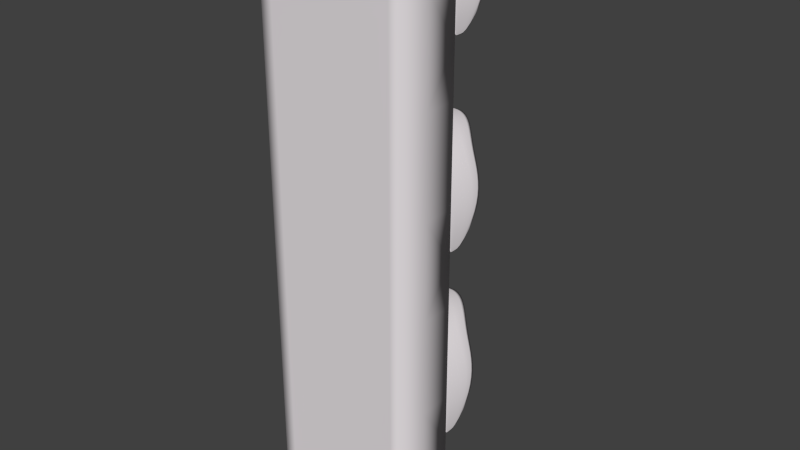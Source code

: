 # Source: trafikkLys.blend  (saved by Blender 2.72.0; exported with 4.5.12 LTS)
import bpy
from mathutils import Matrix  # noqa: F401  (used for matrix-valued properties, if any)

bpy.ops.wm.read_factory_settings(use_empty=True)
scene = bpy.context.scene
scene.name = 'Scene'

# ---- collections
col_collection_1 = bpy.data.collections.new('Collection 1'); scene.collection.children.link(col_collection_1)

# ---- materials (node trees are filled in below, after node groups)
mat_material = bpy.data.materials.new('Material')
mat_material.alpha_threshold = 0.0
mat_material.use_transparent_shadow = False
mat_material.diffuse_color = (0.8, 0.7572, 0.7811, 1.0)
mat_material.roughness = 0.5
mat_red = bpy.data.materials.new('Red')
mat_red.alpha_threshold = 0.0
mat_red.use_transparent_shadow = False
mat_red.diffuse_color = (0.8, 0.004618, 0.0, 1.0)
mat_red.roughness = 0.5
mat_yellow = bpy.data.materials.new('Yellow')
mat_yellow.alpha_threshold = 0.0
mat_yellow.use_transparent_shadow = False
mat_yellow.diffuse_color = (0.8, 0.5932, 0.0, 1.0)
mat_yellow.roughness = 0.5
mat_green = bpy.data.materials.new('Green')
mat_green.alpha_threshold = 0.0
mat_green.use_transparent_shadow = False
mat_green.diffuse_color = (0.009031, 0.8, 0.0004426, 1.0)
mat_green.roughness = 0.5

# ---- material node trees

# ---- world
world_world = bpy.data.worlds.new('World'); scene.world = world_world
world_world.color = (0.05088, 0.05088, 0.05088)
world_world.use_sun_shadow = False
world_world.sun_shadow_jitter_overblur = 0.0
world_world.cycles.sampling_method = 'MANUAL'
world_world.cycles.sample_map_resolution = 256

# ---- meshes
me_circle_002 = bpy.data.meshes.new('Circle.002')
me_circle_002.from_pydata([(-0.5877, 1.118, -0.0501), (-0.4754, 1.527, 0.3808), (-0.04829, 1.899, 0.6331), (0.01182, 1.899, 0.6331), (0.566, 1.364, 0.1335), (0.5841, 1.262, 0.03763), (-0.5675, 1.364, 0.1381), (-0.4324, 1.563, 0.4456), (-0.3852, 1.606, 0.5001), (-0.3344, 1.66, 0.5436), (-0.2809, 1.72, 0.5771), (-0.2249, 1.78, 0.6017), (-0.1081, 1.875, 0.6286), (0.07176, 1.875, 0.6286), (0.2473, 1.72, 0.5771), (0.4094, 1.563, 0.4456), (0.4579, 1.527, 0.3806), (0.5012, 1.488, 0.3061), (0.5378, 1.437, 0.2234), (-0.5877, 1.072, -0.0501), (-0.5824, 1.154, 0.04569), (-0.3852, 1.351, 0.5001), (-0.1672, 1.481, 0.6185), (0.01182, 1.518, 0.6331), (0.07176, 1.505, 0.6286), (0.3575, 1.351, 0.5001), (0.4094, 1.326, 0.4456), (0.566, 1.213, 0.1335), (-0.5675, 1.213, 0.1381), (-0.544, 1.254, 0.2256), (-0.4324, 1.326, 0.4456), (-0.2809, 1.416, 0.5771), (-0.04829, 1.518, 0.6331), (0.2473, 1.416, 0.5771), (0.3033, 1.382, 0.5436), (0.5378, 1.254, 0.2234), (0.5841, 1.154, 0.03763), (-0.5129, 1.283, 0.307), (-0.4754, 1.306, 0.3808), (-0.3344, 1.382, 0.5436), (-0.2249, 1.45, 0.6017), (-0.1081, 1.505, 0.6286), (0.1312, 1.481, 0.6185), (0.1898, 1.45, 0.6017), (0.4579, 1.306, 0.3806), (0.5012, 1.283, 0.3061), (-0.5824, 1.082, 0.04569), (-0.544, 1.132, 0.2256), (-0.3852, 1.181, 0.5001), (-0.3344, 1.196, 0.5436), (-0.1672, 1.246, 0.6185), (-0.04829, 1.265, 0.6331), (0.01182, 1.265, 0.6331), (0.07176, 1.258, 0.6286), (0.1312, 1.246, 0.6185), (0.1898, 1.23, 0.6017), (0.2473, 1.213, 0.5771), (0.5841, 1.083, 0.03763), (0.5905, 1.042, -0.06313), (-0.5877, 1.041, -0.0501), (-0.5675, 1.112, 0.1381), (-0.5129, 1.147, 0.307), (-0.4754, 1.158, 0.3808), (-0.4324, 1.169, 0.4456), (-0.2809, 1.213, 0.5771), (-0.2249, 1.23, 0.6017), (-0.1081, 1.258, 0.6286), (0.3033, 1.196, 0.5436), (0.3575, 1.181, 0.5001), (0.4094, 1.169, 0.4456), (0.4579, 1.158, 0.3806), (0.5012, 1.147, 0.3061), (0.5378, 1.133, 0.2234), (0.566, 1.112, 0.1335), (-0.5824, 1.011, 0.04569), (-0.5675, 1.011, 0.1381), (-0.4754, 1.011, 0.3808), (-0.4324, 1.011, 0.4456), (-0.3344, 1.011, 0.5436), (-0.2809, 1.011, 0.5771), (-0.2249, 1.011, 0.6017), (-0.1672, 1.011, 0.6185), (0.07176, 1.011, 0.6286), (0.1312, 1.011, 0.6185), (0.2473, 1.011, 0.5771), (0.4094, 1.011, 0.4456), (0.5012, 1.011, 0.3061), (0.5378, 1.011, 0.2234), (0.5905, 1.012, -0.06313), (2.95e-09, 0.9963, 0.4597), (-0.4271, 0.9974, 0.2828), (-0.604, 1.0, -0.1443), (-0.4271, 1.003, -0.5714), (0.4271, 1.003, -0.5714), (0.4271, 0.9974, 0.2828), (0.4271, 1.003, -0.5612), (0.4271, 0.9974, 0.2929), (0.604, 1.0, -0.1342), (5.575e-08, 1.004, -0.7381), (-0.4271, 1.003, -0.5612), (-0.4271, 0.9974, 0.2929), (2.95e-09, 0.9963, 0.4698), (-0.3671, 0.8638, 0.233), (-0.3671, 0.8683, -0.5013), (4.845e-08, 0.8692, -0.6533), (3.059e-09, 0.8629, 0.385), (-0.5192, 0.8661, -0.1342), (0.3671, 0.8683, -0.5013), (0.5192, 0.8661, -0.1342), (0.3671, 0.8638, 0.233), (3.305e-09, 0.7301, 0.1937), (-0.2318, 0.7307, 0.09765), (-0.3278, 0.7321, -0.1342), (-0.2318, 0.7335, -0.366), (3.196e-08, 0.7341, -0.462), (0.2318, 0.7335, -0.366), (0.3278, 0.7321, -0.1342), (0.2318, 0.7307, 0.09765), (1.564e-08, 0.6182, -0.04157), (-0.06547, 0.6184, -0.06868), (-0.09258, 0.6188, -0.1342), (-0.06547, 0.6192, -0.1996), (2.373e-08, 0.6193, -0.2267), (0.06547, 0.6192, -0.1996), (0.09258, 0.6188, -0.1342), (0.06547, 0.6184, -0.06868), (-0.4271, 0.9974, 0.6824), (2.95e-09, 0.9963, 0.6809), (5.575e-08, 1.004, -0.7483), (-0.604, 1.0, -0.1342), (0.4271, 0.9974, 0.6824), (-0.604, 1.0, -0.9204), (-0.604, 1.0, 0.6774), (0.604, 1.0, 0.6875), (0.604, 0.4413, -0.1342), (-0.604, 0.4413, -0.1342), (0.4271, 0.4387, 0.6824), (-0.4271, 0.4387, 0.6824), (2.95e-09, 0.4376, 0.6809), (-0.604, 0.4413, 0.6774), (0.604, 0.4413, 0.6875), (-0.604, 0.4413, -0.9204), (-0.5535, 0.9601, -0.1484), (-0.3914, 0.9577, -0.5397), (5.204e-08, 0.9567, -0.7018), (0.3914, 0.9577, -0.5397), (0.5536, 0.9601, -0.1484), (0.3914, 0.9624, 0.2522), (-0.3914, 0.9624, 0.2522), (3.651e-09, 0.9634, 0.4143), (-0.3364, 1.081, -0.4755), (4.534e-08, 1.08, -0.6148), (0.3364, 1.081, -0.4755), (0.3364, 1.085, 0.1973), (3.751e-09, 1.086, 0.3366), (-0.3364, 1.085, 0.1973), (-0.4757, 1.083, -0.1391), (0.4757, 1.083, -0.1391), (3.976e-09, 1.207, 0.1613), (-0.2124, 1.207, 0.07329), (-0.3004, 1.206, -0.1391), (-0.2124, 1.204, -0.3515), (3.024e-08, 1.204, -0.4395), (0.2124, 1.204, -0.3515), (0.3004, 1.206, -0.1391), (0.2124, 1.207, 0.07329), (1.528e-08, 1.31, -0.05428), (-0.05999, 1.31, -0.07913), (-0.08484, 1.309, -0.1391), (-0.05999, 1.309, -0.1991), (2.269e-08, 1.309, -0.224), (0.05999, 1.309, -0.1991), (0.08484, 1.309, -0.1391), (0.05999, 1.31, -0.07913), (-0.5824, 1.261, 0.04569), (-0.544, 1.437, 0.2256), (-0.5129, 1.488, 0.307), (-0.1672, 1.834, 0.6185), (0.1312, 1.834, 0.6185), (0.1898, 1.78, 0.6017), (0.3033, 1.66, 0.5436), (0.3575, 1.606, 0.5001), (0.5905, 1.119, -0.06313), (0.5905, 1.073, -0.06313), (-0.5877, 1.011, -0.0501), (-0.544, 1.011, 0.2256), (-0.5129, 1.011, 0.307), (-0.3852, 1.011, 0.5001), (-0.1081, 1.011, 0.6286), (-0.04829, 1.011, 0.6331), (0.01182, 1.011, 0.6331), (0.1898, 1.011, 0.6017), (0.3033, 1.011, 0.5436), (0.3575, 1.011, 0.5001), (0.4579, 1.011, 0.3806), (0.566, 1.011, 0.1335), (0.5841, 1.011, 0.03763), (-0.5819, 1.261, -0.007226), (-0.567, 1.364, 0.08515), (-0.5124, 1.488, 0.2541), (-0.4748, 1.527, 0.3279), (-0.4319, 1.563, 0.3927), (-0.3846, 1.606, 0.4472), (-0.2803, 1.72, 0.5242), (-0.2244, 1.78, 0.5488), (-0.1666, 1.834, 0.5656), (-0.1076, 1.875, 0.5757), (-0.04773, 1.899, 0.5802), (0.01238, 1.899, 0.5802), (0.1904, 1.78, 0.5488), (0.358, 1.606, 0.4472), (0.5018, 1.488, 0.2532), (0.5666, 1.364, 0.08061), (-0.5871, 1.118, -0.103), (-0.5435, 1.437, 0.1727), (-0.3339, 1.66, 0.4907), (0.07232, 1.875, 0.5757), (0.1318, 1.834, 0.5656), (0.2479, 1.72, 0.5242), (0.3039, 1.66, 0.4907), (0.41, 1.563, 0.3927), (0.4584, 1.527, 0.3276), (0.5384, 1.437, 0.1705), (0.5847, 1.262, -0.01528), (0.5911, 1.119, -0.116), (-0.2244, 1.45, 0.5488), (-0.1076, 1.505, 0.5757), (-0.04773, 1.518, 0.5802), (0.07232, 1.505, 0.5757), (0.3039, 1.382, 0.4907), (0.41, 1.326, 0.3927), (0.4584, 1.306, 0.3276), (0.5666, 1.213, 0.08061), (-0.5871, 1.072, -0.103), (-0.5124, 1.283, 0.2541), (-0.4319, 1.326, 0.3927), (-0.3846, 1.351, 0.4472), (-0.3339, 1.382, 0.4907), (-0.2803, 1.416, 0.5242), (0.1318, 1.481, 0.5656), (0.2479, 1.416, 0.5242), (0.358, 1.351, 0.4472), (-0.5819, 1.154, -0.007226), (-0.567, 1.213, 0.08515), (-0.5435, 1.254, 0.1727), (-0.4748, 1.306, 0.3279), (-0.1666, 1.481, 0.5656), (0.01238, 1.518, 0.5802), (0.1904, 1.45, 0.5488), (0.5018, 1.283, 0.2532), (0.5384, 1.254, 0.1705), (0.5847, 1.154, -0.01528), (0.5911, 1.073, -0.116), (-0.5871, 1.041, -0.103), (-0.5435, 1.132, 0.1727), (-0.4748, 1.158, 0.3279), (-0.4319, 1.169, 0.3927), (-0.3846, 1.181, 0.4472), (-0.2244, 1.23, 0.5488), (-0.1076, 1.258, 0.5757), (0.01238, 1.265, 0.5802), (0.07232, 1.258, 0.5757), (0.1904, 1.23, 0.5488), (0.2479, 1.213, 0.5242), (0.41, 1.169, 0.3927), (0.5018, 1.147, 0.2532), (0.5666, 1.112, 0.08061), (0.5847, 1.083, -0.01528), (0.5911, 1.042, -0.116), (-0.5819, 1.082, -0.007226), (-0.567, 1.112, 0.08515), (-0.5124, 1.147, 0.2541), (-0.3339, 1.196, 0.4907), (-0.2803, 1.213, 0.5242), (-0.1666, 1.246, 0.5656), (-0.04773, 1.265, 0.5802), (0.1318, 1.246, 0.5656), (0.3039, 1.196, 0.4907), (0.358, 1.181, 0.4472), (0.4584, 1.158, 0.3276), (0.5384, 1.133, 0.1705), (-0.5871, 1.011, -0.103), (-0.5819, 1.011, -0.007226), (-0.567, 1.011, 0.08515), (-0.5435, 1.011, 0.1727), (-0.5124, 1.011, 0.2541), (-0.4748, 1.011, 0.3279), (-0.4319, 1.011, 0.3927), (-0.3846, 1.011, 0.4472), (-0.3339, 1.011, 0.4907), (-0.2803, 1.011, 0.5242), (-0.2244, 1.011, 0.5488), (-0.1666, 1.011, 0.5656), (-0.1076, 1.011, 0.5757), (-0.04773, 1.011, 0.5802), (0.01238, 1.011, 0.5802), (0.07232, 1.011, 0.5757), (0.1318, 1.011, 0.5656), (0.1904, 1.011, 0.5488), (0.2479, 1.011, 0.5242), (0.3039, 1.011, 0.4907), (0.358, 1.011, 0.4472), (0.41, 1.011, 0.3927), (0.4584, 1.011, 0.3276), (0.5018, 1.011, 0.2532), (0.5384, 1.011, 0.1705), (0.5666, 1.011, 0.08061), (0.5847, 1.011, -0.01528), (0.5911, 1.012, -0.116), (-0.4754, 1.527, -1.225), (-0.3344, 1.66, -1.062), (-0.2809, 1.72, -1.029), (0.01182, 1.899, -0.9725), (0.5378, 1.437, -1.382), (0.566, 1.364, -1.472), (-0.5824, 1.261, -1.56), (-0.5675, 1.364, -1.468), (-0.544, 1.437, -1.38), (-0.5129, 1.488, -1.299), (-0.4324, 1.563, -1.16), (-0.3852, 1.606, -1.106), (-0.1672, 1.834, -0.9871), (-0.1081, 1.875, -0.977), (-0.04829, 1.899, -0.9725), (0.3033, 1.66, -1.062), (0.3575, 1.606, -1.106), (0.4094, 1.563, -1.16), (0.5012, 1.488, -1.3), (0.5841, 1.262, -1.568), (0.5905, 1.119, -1.669), (-0.5824, 1.154, -1.56), (-0.4754, 1.306, -1.225), (-0.3852, 1.351, -1.106), (-0.2809, 1.416, -1.029), (-0.1672, 1.481, -0.9871), (-0.1081, 1.505, -0.977), (0.5841, 1.154, -1.568), (-0.5675, 1.213, -1.468), (-0.544, 1.254, -1.38), (-0.5129, 1.283, -1.299), (-0.4324, 1.326, -1.16), (-0.3344, 1.382, -1.062), (-0.2249, 1.45, -1.004), (-0.04829, 1.518, -0.9725), (0.01182, 1.518, -0.9725), (0.07176, 1.505, -0.977), (0.1312, 1.481, -0.9871), (0.1898, 1.45, -1.004), (0.2473, 1.416, -1.029), (0.3033, 1.382, -1.062), (0.3575, 1.351, -1.106), (0.4094, 1.326, -1.16), (0.4579, 1.306, -1.225), (0.5012, 1.283, -1.3), (0.5378, 1.254, -1.382), (0.566, 1.213, -1.472), (-0.5824, 1.082, -1.56), (-0.5675, 1.112, -1.468), (-0.3852, 1.181, -1.106), (-0.3344, 1.196, -1.062), (-0.04829, 1.265, -0.9725), (0.07176, 1.258, -0.977), (0.1312, 1.246, -0.9871), (0.2473, 1.213, -1.029), (0.3033, 1.196, -1.062), (0.4094, 1.169, -1.16), (0.5378, 1.133, -1.382), (0.566, 1.112, -1.472), (0.5905, 1.042, -1.669), (-0.544, 1.132, -1.38), (-0.5129, 1.147, -1.299), (-0.4754, 1.158, -1.225), (-0.4324, 1.169, -1.16), (-0.2809, 1.213, -1.029), (-0.2249, 1.23, -1.004), (-0.1672, 1.246, -0.9871), (-0.1081, 1.258, -0.977), (0.01182, 1.265, -0.9725), (0.1898, 1.23, -1.004), (0.3575, 1.181, -1.106), (0.4579, 1.158, -1.225), (0.5012, 1.147, -1.3), (0.5841, 1.083, -1.568), (-0.5877, 1.011, -1.656), (-0.5824, 1.011, -1.56), (-0.5675, 1.011, -1.468), (-0.544, 1.011, -1.38), (-0.3344, 1.011, -1.062), (-0.04829, 1.011, -0.9725), (0.1898, 1.011, -1.004), (0.3033, 1.011, -1.062), (0.3575, 1.011, -1.106), (0.4094, 1.011, -1.16), (0.4579, 1.011, -1.225), (0.5012, 1.011, -1.3), (0.5841, 1.011, -1.568), (0.5905, 1.012, -1.669), (-0.2809, 1.011, -1.029), (-0.1672, 1.011, -0.9871), (-0.1081, 1.011, -0.977), (0.07176, 1.011, -0.977), (0.5378, 1.011, -1.382), (0.566, 1.011, -1.472), (2.95e-09, 0.9963, -1.146), (-0.4271, 0.9974, -1.323), (-0.604, 1.0, -1.75), (-0.4271, 1.003, -2.177), (0.604, 1.0, -1.74), (0.4271, 0.9974, -1.323), (-0.4271, 0.9974, -1.313), (-0.604, 1.0, -1.74), (5.575e-08, 1.004, -2.344), (0.4271, 1.003, -2.167), (0.4271, 0.9974, -1.313), (-0.4271, 1.003, -2.167), (2.95e-09, 0.9963, -1.136), (3.059e-09, 0.8629, -1.221), (-0.3671, 0.8638, -1.373), (-0.5192, 0.8661, -1.74), (0.3671, 0.8683, -2.107), (0.5192, 0.8661, -1.74), (-0.3671, 0.8683, -2.107), (4.845e-08, 0.8692, -2.259), (0.3671, 0.8638, -1.373), (3.305e-09, 0.7301, -1.412), (-0.2318, 0.7307, -1.508), (-0.3278, 0.7321, -1.74), (-0.2318, 0.7335, -1.972), (3.196e-08, 0.7341, -2.068), (0.2318, 0.7335, -1.972), (0.3278, 0.7321, -1.74), (0.2318, 0.7307, -1.508), (1.564e-08, 0.6182, -1.647), (-0.06547, 0.6184, -1.674), (-0.09258, 0.6188, -1.74), (-0.06547, 0.6192, -1.805), (2.373e-08, 0.6193, -1.832), (0.06547, 0.6192, -1.805), (0.09258, 0.6188, -1.74), (0.06547, 0.6184, -1.674), (-0.4271, 0.9974, -0.9204), (0.4271, 1.003, -2.177), (5.575e-08, 1.004, -2.354), (0.0, 0.9963, -2.526), (0.4271, 1.003, -2.526), (0.604, 1.0, -0.9204), (-0.604, 1.0, -2.526), (0.4271, 0.9974, -0.9204), (0.0, 0.9963, -0.9204), (-0.4271, 0.9974, -2.526), (0.604, 0.4413, -1.74), (-0.604, 0.4413, -1.74), (0.604, 0.4413, -0.9204), (-0.5535, 0.9601, -1.754), (-0.3914, 0.9577, -2.145), (5.204e-08, 0.9567, -2.307), (0.3914, 0.9577, -2.145), (0.5536, 0.9601, -1.754), (0.3914, 0.9624, -1.353), (-0.3914, 0.9624, -1.353), (3.651e-09, 0.9634, -1.191), (-0.3364, 1.085, -1.408), (-0.3364, 1.081, -2.081), (4.534e-08, 1.08, -2.22), (3.751e-09, 1.086, -1.269), (-0.4757, 1.083, -1.745), (0.3364, 1.081, -2.081), (0.4757, 1.083, -1.745), (0.3364, 1.085, -1.408), (3.976e-09, 1.207, -1.444), (-0.2124, 1.207, -1.532), (-0.3004, 1.206, -1.745), (-0.2124, 1.204, -1.957), (3.024e-08, 1.204, -2.045), (0.2124, 1.204, -1.957), (0.3004, 1.206, -1.745), (0.2124, 1.207, -1.532), (1.528e-08, 1.31, -1.66), (-0.05999, 1.31, -1.685), (-0.08484, 1.309, -1.745), (-0.05999, 1.309, -1.805), (2.269e-08, 1.309, -1.83), (0.05999, 1.309, -1.805), (0.08484, 1.309, -1.745), (0.05999, 1.31, -1.685), (-0.5877, 1.118, -1.656), (-0.2249, 1.78, -1.004), (0.07176, 1.875, -0.977), (0.1312, 1.834, -0.9871), (0.1898, 1.78, -1.004), (0.2473, 1.72, -1.029), (0.4579, 1.527, -1.225), (-0.5877, 1.072, -1.656), (0.5905, 1.073, -1.669), (-0.5877, 1.041, -1.656), (-0.5129, 1.011, -1.299), (-0.4754, 1.011, -1.225), (-0.4324, 1.011, -1.16), (-0.3852, 1.011, -1.106), (-0.2249, 1.011, -1.004), (0.01182, 1.011, -0.9725), (0.1312, 1.011, -0.9871), (0.2473, 1.011, -1.029), (-0.5435, 1.437, -1.433), (0.01238, 1.899, -1.025), (0.1318, 1.834, -1.04), (0.2479, 1.72, -1.081), (0.358, 1.606, -1.158), (0.4584, 1.527, -1.278), (0.5018, 1.488, -1.352), (0.5847, 1.262, -1.621), (0.5911, 1.119, -1.722), (-0.5871, 1.118, -1.709), (-0.5819, 1.261, -1.613), (-0.567, 1.364, -1.52), (-0.5124, 1.488, -1.352), (-0.4748, 1.527, -1.278), (-0.4319, 1.563, -1.213), (-0.3846, 1.606, -1.158), (-0.3339, 1.66, -1.115), (-0.2803, 1.72, -1.081), (-0.2244, 1.78, -1.057), (-0.1666, 1.834, -1.04), (-0.1076, 1.875, -1.03), (-0.04773, 1.899, -1.025), (0.07232, 1.875, -1.03), (0.1904, 1.78, -1.057), (0.3039, 1.66, -1.115), (0.41, 1.563, -1.213), (0.5384, 1.437, -1.435), (0.5666, 1.364, -1.525), (-0.5871, 1.072, -1.709), (-0.5819, 1.154, -1.613), (-0.567, 1.213, -1.52), (-0.5124, 1.283, -1.352), (-0.2803, 1.416, -1.081), (-0.1076, 1.505, -1.03), (-0.04773, 1.518, -1.025), (0.01238, 1.518, -1.025), (0.07232, 1.505, -1.03), (0.1318, 1.481, -1.04), (0.1904, 1.45, -1.057), (0.5384, 1.254, -1.435), (0.5847, 1.154, -1.621), (-0.5435, 1.254, -1.433), (-0.4748, 1.306, -1.278), (-0.4319, 1.326, -1.213), (-0.3846, 1.351, -1.158), (-0.3339, 1.382, -1.115), (-0.2244, 1.45, -1.057), (-0.1666, 1.481, -1.04), (0.2479, 1.416, -1.081), (0.3039, 1.382, -1.115), (0.358, 1.351, -1.158), (0.41, 1.326, -1.213), (0.4584, 1.306, -1.278), (0.5018, 1.283, -1.352), (0.5666, 1.213, -1.525), (0.5911, 1.073, -1.722), (-0.5435, 1.132, -1.433), (-0.4748, 1.158, -1.278), (-0.4319, 1.169, -1.213), (-0.3846, 1.181, -1.158), (-0.3339, 1.196, -1.115), (-0.2803, 1.213, -1.081), (-0.1076, 1.258, -1.03), (-0.04773, 1.265, -1.025), (0.01238, 1.265, -1.025), (0.1904, 1.23, -1.057), (0.358, 1.181, -1.158), (0.41, 1.169, -1.213), (0.4584, 1.158, -1.278), (0.5018, 1.147, -1.352), (0.5666, 1.112, -1.525), (0.5911, 1.042, -1.722), (-0.5871, 1.041, -1.709), (-0.5819, 1.082, -1.613), (-0.567, 1.112, -1.52), (-0.5124, 1.147, -1.352), (-0.2244, 1.23, -1.057), (-0.1666, 1.246, -1.04), (0.07232, 1.258, -1.03), (0.1318, 1.246, -1.04), (0.2479, 1.213, -1.081), (0.3039, 1.196, -1.115), (0.5384, 1.133, -1.435), (0.5847, 1.083, -1.621), (-0.5435, 1.011, -1.433), (-0.4748, 1.011, -1.278), (-0.3846, 1.011, -1.158), (-0.2803, 1.011, -1.081), (-0.2244, 1.011, -1.057), (-0.1666, 1.011, -1.04), (-0.1076, 1.011, -1.03), (0.01238, 1.011, -1.025), (0.2479, 1.011, -1.081), (0.358, 1.011, -1.158), (0.41, 1.011, -1.213), (0.5847, 1.011, -1.621), (0.5911, 1.012, -1.722), (-0.5871, 1.011, -1.709), (-0.5819, 1.011, -1.613), (-0.567, 1.011, -1.52), (-0.5124, 1.011, -1.352), (-0.4319, 1.011, -1.213), (-0.3339, 1.011, -1.115), (-0.04773, 1.011, -1.025), (0.07232, 1.011, -1.03), (0.1318, 1.011, -1.04), (0.1904, 1.011, -1.057), (0.3039, 1.011, -1.115), (0.4584, 1.011, -1.278), (0.5018, 1.011, -1.352), (0.5384, 1.011, -1.435), (0.5666, 1.011, -1.525), (-0.5877, 1.118, -3.261), (-0.544, 1.437, -2.986), (-0.2249, 1.78, -2.61), (-0.1672, 1.834, -2.593), (-0.04829, 1.899, -2.578), (0.1312, 1.834, -2.593), (0.2473, 1.72, -2.634), (0.5378, 1.437, -2.988), (0.566, 1.364, -3.078), (0.5905, 1.119, -3.274), (-0.5675, 1.364, -3.073), (-0.5129, 1.488, -2.904), (-0.4324, 1.563, -2.766), (-0.2809, 1.72, -2.634), (-0.1081, 1.875, -2.583), (0.01182, 1.899, -2.578), (0.07176, 1.875, -2.583), (0.1898, 1.78, -2.61), (0.3033, 1.66, -2.668), (0.4094, 1.563, -2.766), (0.4579, 1.527, -2.831), (0.5012, 1.488, -2.905), (0.5841, 1.262, -3.174), (-0.544, 1.254, -2.986), (-0.5129, 1.283, -2.904), (-0.4754, 1.306, -2.83), (-0.3852, 1.351, -2.711), (-0.3344, 1.382, -2.668), (-0.2249, 1.45, -2.61), (-0.1672, 1.481, -2.593), (-0.1081, 1.505, -2.583), (0.1898, 1.45, -2.61), (0.2473, 1.416, -2.634), (0.3033, 1.382, -2.668), (0.5012, 1.283, -2.905), (-0.5824, 1.154, -3.166), (-0.5675, 1.213, -3.073), (-0.4324, 1.326, -2.766), (-0.2809, 1.416, -2.634), (-0.04829, 1.518, -2.578), (0.01182, 1.518, -2.578), (0.07176, 1.505, -2.583), (0.1312, 1.481, -2.593), (0.3575, 1.351, -2.711), (0.4094, 1.326, -2.766), (0.4579, 1.306, -2.831), (0.5378, 1.254, -2.988), (0.566, 1.213, -3.078), (0.5841, 1.154, -3.174), (-0.544, 1.132, -2.986), (-0.5129, 1.147, -2.904), (-0.4324, 1.169, -2.766), (-0.3852, 1.181, -2.711), (0.01182, 1.265, -2.578), (0.1312, 1.246, -2.593), (0.1898, 1.23, -2.61), (0.2473, 1.213, -2.634), (0.3575, 1.181, -2.711), (0.4094, 1.169, -2.766), (0.4579, 1.158, -2.831), (0.5378, 1.133, -2.988), (0.5841, 1.083, -3.174), (-0.5824, 1.082, -3.166), (-0.5675, 1.112, -3.073), (-0.4754, 1.158, -2.83), (-0.3344, 1.196, -2.668), (-0.2809, 1.213, -2.634), (-0.2249, 1.23, -2.61), (-0.1672, 1.246, -2.593), (-0.1081, 1.258, -2.583), (-0.04829, 1.265, -2.578), (0.07176, 1.258, -2.583), (0.3033, 1.196, -2.668), (0.5012, 1.147, -2.905), (0.566, 1.112, -3.078), (-0.5877, 1.011, -3.261), (-0.5824, 1.011, -3.166), (-0.544, 1.011, -2.986), (-0.5129, 1.011, -2.904), (-0.2249, 1.011, -2.61), (-0.1672, 1.011, -2.593), (-0.04829, 1.011, -2.578), (0.1898, 1.011, -2.61), (0.3575, 1.011, -2.711), (0.4579, 1.011, -2.831), (0.566, 1.011, -3.078), (-0.5675, 1.011, -3.073), (-0.4754, 1.011, -2.83), (-0.2809, 1.011, -2.634), (-0.1081, 1.011, -2.583), (0.01182, 1.011, -2.578), (0.07176, 1.011, -2.583), (0.3033, 1.011, -2.668), (0.5012, 1.011, -2.905), (0.5378, 1.011, -2.988), (0.5905, 1.012, -3.274), (2.95e-09, 0.9963, -2.752), (-0.4271, 0.9974, -2.928), (-0.604, 1.0, -3.356), (-0.4271, 1.003, -3.783), (0.4271, 0.9974, -2.928), (2.95e-09, 0.9963, -2.741), (-0.604, 1.0, -3.345), (0.4271, 1.003, -3.773), (0.4271, 0.9974, -2.918), (5.575e-08, 1.004, -3.949), (-0.4271, 1.003, -3.773), (-0.4271, 0.9974, -2.918), (-0.3671, 0.8683, -3.713), (0.3671, 0.8683, -3.713), (0.5192, 0.8661, -3.345), (0.3671, 0.8638, -2.978), (3.059e-09, 0.8629, -2.826), (-0.3671, 0.8638, -2.978), (-0.5192, 0.8661, -3.345), (4.845e-08, 0.8692, -3.865), (3.305e-09, 0.7301, -3.018), (-0.2318, 0.7307, -3.114), (-0.3278, 0.7321, -3.345), (-0.2318, 0.7335, -3.577), (3.196e-08, 0.7341, -3.673), (0.2318, 0.7335, -3.577), (0.3278, 0.7321, -3.345), (0.2318, 0.7307, -3.114), (1.564e-08, 0.6182, -3.253), (-0.06547, 0.6184, -3.28), (-0.09258, 0.6188, -3.345), (-0.06547, 0.6192, -3.411), (2.373e-08, 0.6193, -3.438), (0.06547, 0.6192, -3.411), (0.09258, 0.6188, -3.345), (0.06547, 0.6184, -3.28), (5.575e-08, 1.004, -3.96), (0.4271, 1.003, -3.783), (-0.4271, 1.003, -4.129), (5.575e-08, 1.004, -4.124), (0.4271, 1.003, -4.129), (-0.604, 1.0, -4.129), (0.604, 1.0, -3.345), (0.604, 1.0, -2.526), (0.604, 1.0, -4.129), (0.604, 0.4413, -3.345), (-0.604, 0.4413, -3.345), (-0.4271, 0.4439, -4.129), (5.575e-08, 0.4449, -4.124), (0.4271, 0.4439, -4.129), (-0.604, 0.4413, -2.526), (0.604, 0.4413, -2.526), (0.604, 0.4413, -4.129), (-0.604, 0.4413, -4.129), (-0.5535, 0.9601, -3.36), (-0.3914, 0.9577, -3.751), (5.204e-08, 0.9567, -3.913), (0.3914, 0.9577, -3.751), (0.5536, 0.9601, -3.36), (0.3914, 0.9624, -2.959), (-0.3914, 0.9624, -2.959), (3.651e-09, 0.9634, -2.797), (3.751e-09, 1.086, -2.875), (-0.4757, 1.083, -3.35), (4.534e-08, 1.08, -3.826), (0.3364, 1.081, -3.687), (0.4757, 1.083, -3.35), (0.3364, 1.085, -3.014), (-0.3364, 1.085, -3.014), (-0.3364, 1.081, -3.687), (3.976e-09, 1.207, -3.05), (-0.2124, 1.207, -3.138), (-0.3004, 1.206, -3.35), (-0.2124, 1.204, -3.563), (3.024e-08, 1.204, -3.651), (0.2124, 1.204, -3.563), (0.3004, 1.206, -3.35), (0.2124, 1.207, -3.138), (1.528e-08, 1.31, -3.266), (-0.05999, 1.31, -3.29), (-0.08484, 1.309, -3.35), (-0.05999, 1.309, -3.41), (2.269e-08, 1.309, -3.435), (0.05999, 1.309, -3.41), (0.08484, 1.309, -3.35), (0.05999, 1.31, -3.29), (-0.5824, 1.261, -3.166), (-0.4754, 1.527, -2.83), (-0.3852, 1.606, -2.711), (-0.3344, 1.66, -2.668), (0.3575, 1.606, -2.711), (0.5905, 1.073, -3.274), (-0.5877, 1.072, -3.261), (-0.5877, 1.041, -3.261), (0.5905, 1.042, -3.274), (-0.4324, 1.011, -2.766), (-0.3852, 1.011, -2.711), (-0.3344, 1.011, -2.668), (0.1312, 1.011, -2.593), (0.2473, 1.011, -2.634), (0.4094, 1.011, -2.766), (0.5841, 1.011, -3.174), (-0.567, 1.364, -3.126), (-0.4319, 1.563, -2.819), (-0.2244, 1.78, -2.662), (-0.1076, 1.875, -2.636), (0.1904, 1.78, -2.662), (0.2479, 1.72, -2.687), (0.3039, 1.66, -2.721), (0.358, 1.606, -2.764), (0.4584, 1.527, -2.884), (0.5384, 1.437, -3.041), (0.5911, 1.119, -3.327), (-0.5871, 1.118, -3.314), (-0.5819, 1.261, -3.218), (-0.5435, 1.437, -3.039), (-0.5124, 1.488, -2.957), (-0.4748, 1.527, -2.883), (-0.3846, 1.606, -2.764), (-0.3339, 1.66, -2.721), (-0.2803, 1.72, -2.687), (-0.1666, 1.834, -2.646), (-0.04773, 1.899, -2.631), (0.01238, 1.899, -2.631), (0.07232, 1.875, -2.636), (0.1318, 1.834, -2.646), (0.41, 1.563, -2.819), (0.5018, 1.488, -2.958), (0.5666, 1.364, -3.131), (0.5847, 1.262, -3.227), (-0.5819, 1.154, -3.218), (-0.5124, 1.283, -2.957), (-0.4319, 1.326, -2.819), (-0.3339, 1.382, -2.721), (-0.2803, 1.416, -2.687), (-0.04773, 1.518, -2.631), (0.01238, 1.518, -2.631), (0.07232, 1.505, -2.636), (0.2479, 1.416, -2.687), (0.358, 1.351, -2.764), (0.4584, 1.306, -2.884), (0.5911, 1.073, -3.327), (-0.5871, 1.072, -3.314), (-0.567, 1.213, -3.126), (-0.5435, 1.254, -3.039), (-0.4748, 1.306, -2.883), (-0.3846, 1.351, -2.764), (-0.2244, 1.45, -2.662), (-0.1666, 1.481, -2.646), (-0.1076, 1.505, -2.636), (0.1318, 1.481, -2.646), (0.1904, 1.45, -2.662), (0.3039, 1.382, -2.721), (0.41, 1.326, -2.819), (0.5018, 1.283, -2.958), (0.5384, 1.254, -3.041), (0.5666, 1.213, -3.131), (0.5847, 1.154, -3.227), (-0.5871, 1.041, -3.314), (-0.5435, 1.132, -3.039), (-0.5124, 1.147, -2.957), (-0.4748, 1.158, -2.883), (-0.3339, 1.196, -2.721), (-0.2803, 1.213, -2.687), (-0.2244, 1.23, -2.662), (-0.1076, 1.258, -2.636), (-0.04773, 1.265, -2.631), (0.07232, 1.258, -2.636), (0.1318, 1.246, -2.646), (0.1904, 1.23, -2.662), (0.3039, 1.196, -2.721), (0.5018, 1.147, -2.958), (0.5384, 1.133, -3.041), (-0.5819, 1.082, -3.218), (-0.567, 1.112, -3.126), (-0.4319, 1.169, -2.819), (-0.3846, 1.181, -2.764), (-0.1666, 1.246, -2.646), (0.01238, 1.265, -2.631), (0.2479, 1.213, -2.687), (0.358, 1.181, -2.764), (0.41, 1.169, -2.819), (0.4584, 1.158, -2.884), (0.5666, 1.112, -3.131), (0.5847, 1.083, -3.227), (0.5911, 1.042, -3.327), (-0.567, 1.011, -3.126), (-0.5124, 1.011, -2.957), (-0.4319, 1.011, -2.819), (-0.3846, 1.011, -2.764), (-0.3339, 1.011, -2.721), (-0.04773, 1.011, -2.631), (0.2479, 1.011, -2.687), (0.3039, 1.011, -2.721), (0.4584, 1.011, -2.884), (0.5384, 1.011, -3.041), (-0.5871, 1.011, -3.314), (-0.5819, 1.011, -3.218), (-0.5435, 1.011, -3.039), (-0.4748, 1.011, -2.883), (-0.2803, 1.011, -2.687), (-0.2244, 1.011, -2.662), (-0.1666, 1.011, -2.646), (-0.1076, 1.011, -2.636), (0.01238, 1.011, -2.631), (0.07232, 1.011, -2.636), (0.1318, 1.011, -2.646), (0.1904, 1.011, -2.662), (0.358, 1.011, -2.764), (0.41, 1.011, -2.819), (0.5018, 1.011, -2.958), (0.5666, 1.011, -3.131), (0.5847, 1.011, -3.227), (0.5911, 1.012, -3.327), (-0.4271, 0.4395, -0.1196), (-0.4271, 0.4404, -0.9215), (-0.4271, 0.4413, -1.724), (-0.4271, 0.4421, -2.525), (-0.4271, 0.443, -3.327), (0.4271, 0.4395, -0.1196), (0.4271, 0.4404, -0.9215), (0.4271, 0.4413, -1.724), (0.4271, 0.4421, -2.525), (0.4271, 0.443, -3.327), (1.175e-08, 0.4388, -0.1198), (2.055e-08, 0.4401, -0.9206), (2.935e-08, 0.4413, -1.721), (3.815e-08, 0.4425, -2.522), (4.695e-08, 0.4437, -3.323)], [(713, 446), (91, 132), (405, 131)], [(43, 42, 54, 55), (63, 62, 76, 77), (65, 64, 79, 80), (72, 71, 86, 87), (99, 103, 104, 98), (109, 117, 110, 105), (108, 116, 117, 109), (107, 115, 116, 108), (117, 125, 118, 110), (116, 124, 125, 117), (115, 123, 124, 116), (114, 122, 123, 115), (113, 121, 122, 114), (112, 120, 121, 113), (111, 119, 120, 112), (110, 118, 119, 111), (100, 126, 127, 101), (119, 118, 125, 124, 123, 122, 121, 120), (155, 159, 160, 156), (154, 158, 159, 155), (165, 173, 166, 158), (164, 172, 173, 165), (163, 171, 172, 164), (162, 170, 171, 163), (161, 169, 170, 162), (160, 168, 169, 161), (159, 167, 168, 160), (158, 166, 167, 159), (167, 166, 173, 172, 171, 170, 169, 168), (196, 195, 306, 307), (189, 188, 293, 294), (186, 185, 284, 285), (193, 192, 300, 301), (190, 189, 294, 295), (221, 231, 230, 220), (252, 268, 267, 251), (270, 283, 282, 269), (273, 290, 289, 272), (278, 301, 300, 277), (322, 321, 334, 335), (346, 345, 361, 362), (349, 348, 363, 364), (355, 354, 366, 367), (381, 380, 393, 394), (404, 409, 410, 405), (421, 427, 428, 422), (431, 439, 432, 424), (430, 438, 439, 431), (429, 437, 438, 430), (428, 436, 437, 429), (427, 435, 436, 428), (426, 434, 435, 427), (425, 433, 434, 426), (424, 432, 433, 425), (433, 432, 439, 438, 437, 436, 435, 434), (468, 476, 469, 464), (467, 475, 476, 468), (466, 474, 475, 467), (476, 484, 477, 469), (475, 483, 484, 476), (474, 482, 483, 475), (473, 481, 482, 474), (472, 480, 481, 473), (471, 479, 480, 472), (470, 478, 479, 471), (469, 477, 478, 470), (478, 477, 484, 483, 482, 481, 480, 479), (513, 532, 531, 512), (514, 533, 532, 513), (524, 537, 536, 523), (546, 561, 560, 545), (547, 562, 561, 546), (548, 563, 562, 547), (554, 570, 569, 553), (555, 571, 570, 554), (556, 572, 571, 555), (580, 592, 591, 579), (659, 658, 672, 673), (660, 659, 673, 674), (683, 682, 694, 695), (728, 732, 733, 729), (727, 731, 732, 728), (738, 746, 739, 731), (737, 745, 746, 738), (736, 744, 745, 737), (735, 743, 744, 736), (734, 742, 743, 735), (733, 741, 742, 734), (732, 740, 741, 733), (731, 739, 740, 732), (753, 756, 763, 755), (740, 739, 746, 745, 744, 743, 742, 741), (770, 778, 773, 772), (788, 796, 789, 781), (787, 795, 796, 788), (786, 794, 795, 787), (785, 793, 794, 786), (784, 792, 793, 785), (783, 791, 792, 784), (782, 790, 791, 783), (781, 789, 790, 782), (790, 789, 796, 795, 794, 793, 792, 791), (804, 803, 853, 869), (446, 717, 757, 761), (831, 845, 844, 830), (834, 847, 846, 833), (835, 848, 847, 834), (862, 880, 879, 861), (866, 883, 882, 865), (887, 900, 899, 886), (410, 446, 761, 451), (62, 61, 186, 76), (68, 67, 192, 193), (69, 68, 193, 85), (70, 69, 85, 194), (71, 70, 194, 86), (73, 72, 87, 195), (94, 96, 101, 89), (407, 420, 423, 413), (412, 419, 420, 407), (128, 98, 95, 93), (92, 99, 98, 128), (91, 129, 99, 92), (90, 100, 129, 91), (89, 101, 100, 90), (101, 105, 102, 100), (100, 102, 106, 129), (129, 106, 103, 99), (98, 104, 107, 95), (95, 107, 108, 97), (97, 108, 109, 96), (96, 109, 105, 101), (104, 114, 115, 107), (103, 113, 114, 104), (106, 112, 113, 103), (102, 111, 112, 106), (105, 110, 111, 102), (101, 127, 130, 96), (100, 129, 132, 126), (97, 96, 130, 133), (130, 136, 140, 133), (132, 139, 137, 126), (132, 129, 135, 139), (129, 131, 141, 135), (441, 412, 407), (407, 413, 408), (126, 137, 138, 127), (127, 138, 136, 130), (149, 154, 155, 148), (147, 153, 154, 149), (153, 165, 158, 154), (157, 164, 165, 153), (152, 163, 164, 157), (151, 162, 163, 152), (150, 161, 162, 151), (156, 160, 161, 150), (86, 194, 303, 304), (77, 76, 286, 287), (192, 84, 299, 300), (176, 1, 200, 199), (194, 85, 302, 303), (183, 58, 268, 252), (187, 77, 287, 288), (78, 187, 288, 289), (75, 74, 282, 283), (84, 191, 298, 299), (85, 193, 301, 302), (82, 190, 295, 296), (83, 82, 296, 297), (2, 3, 208, 207), (79, 78, 289, 290), (81, 80, 291, 292), (80, 79, 290, 291), (195, 87, 305, 306), (185, 75, 283, 284), (188, 81, 292, 293), (88, 196, 307, 308), (191, 83, 297, 298), (76, 186, 285, 286), (87, 86, 304, 305), (74, 184, 281, 282), (408, 413, 415, 403), (753, 725, 726, 719), (718, 724, 725, 753), (442, 411, 412, 441), (406, 414, 411, 442), (405, 410, 414, 406), (403, 415, 409, 404), (415, 416, 417, 409), (409, 417, 418, 410), (410, 418, 421, 414), (414, 421, 422, 411), (411, 422, 419, 412), (748, 718, 753), (753, 719, 715), (413, 423, 416, 415), (423, 431, 424, 416), (420, 430, 431, 423), (419, 429, 430, 420), (422, 428, 429, 419), (418, 426, 427, 421), (417, 425, 426, 418), (416, 424, 425, 417), (409, 440, 448, 415), (415, 448, 447, 413), (441, 444, 443, 442), (442, 443, 449, 406), (754, 444, 441, 407), (449, 446, 410, 406), (407, 450, 762, 754), (407, 445, 452, 450), (460, 464, 461, 459), (458, 468, 464, 460), (463, 473, 474, 466), (462, 472, 473, 463), (465, 471, 472, 462), (461, 470, 471, 465), (464, 469, 470, 461), (501, 400, 607, 608), (493, 368, 574, 558), (402, 401, 613, 614), (715, 719, 716, 711), (747, 720, 718, 748), (714, 721, 720, 747), (713, 717, 721, 714), (712, 722, 717, 713), (711, 716, 722, 712), (716, 727, 728, 722), (722, 728, 729, 717), (717, 729, 723, 721), (721, 723, 730, 720), (720, 730, 724, 718), (753, 754, 762, 756), (719, 726, 727, 716), (726, 738, 731, 727), (725, 737, 738, 726), (724, 736, 737, 725), (730, 735, 736, 724), (723, 734, 735, 730), (729, 733, 734, 723), (748, 751, 750, 747), (747, 750, 749, 714), (722, 449, 443, 716), (755, 751, 748, 753), (749, 752, 717, 714), (749, 758, 764, 752), (751, 755, 763, 760), (717, 752, 764, 757), (751, 760, 759, 750), (750, 759, 758, 749), (722, 717, 446, 449), (716, 443, 444, 719), (772, 773, 779, 771), (778, 788, 781, 773), (777, 787, 788, 778), (776, 786, 787, 777), (775, 785, 786, 776), (780, 784, 785, 775), (774, 783, 784, 780), (779, 782, 783, 774), (773, 781, 782, 779), (706, 705, 915, 916), (809, 706, 916, 917), (710, 812, 923, 924), (93, 447, 448, 128), (128, 448, 440, 92), (97, 133, 140, 134), (440, 131, 129, 92), (409, 410, 131, 440), (131, 410, 451, 141), (97, 96, 94), (93, 95, 97), (97, 134, 452, 445), (445, 447, 93, 97), (407, 413, 447, 445), (753, 719, 444, 754), (938, 928, 929, 939), (937, 927, 928, 938), (936, 926, 927, 937), (935, 925, 926, 936), (925, 935, 138, 137), (939, 929, 758, 759), (934, 756, 762, 933), (933, 762, 450, 932), (139, 135, 925, 137), (932, 450, 452, 931), (939, 934, 933, 938), (930, 134, 140, 136), (759, 760, 934, 939), (930, 931, 452, 134), (934, 760, 763, 756), (937, 932, 931, 936), (936, 931, 930, 935), (761, 757, 929, 928), (136, 138, 935, 930), (141, 926, 925, 135), (141, 451, 927, 926), (938, 933, 932, 937), (451, 761, 928, 927), (764, 758, 929, 757), (6, 174, 20, 28), (175, 6, 28, 29), (176, 175, 29, 37), (1, 176, 37, 38), (7, 1, 38, 30), (8, 7, 30, 21), (9, 8, 21, 39), (10, 9, 39, 31), (11, 10, 31, 40), (177, 11, 40, 22), (12, 177, 22, 41), (2, 12, 41, 32), (3, 2, 32, 23), (13, 3, 23, 24), (178, 13, 24, 42), (179, 178, 42, 43), (14, 179, 43, 33), (180, 14, 33, 34), (181, 180, 34, 25), (15, 181, 25, 26), (16, 15, 26, 44), (17, 16, 44, 45), (18, 17, 45, 35), (4, 18, 35, 27), (5, 4, 27, 36), (28, 20, 46, 60), (29, 28, 60, 47), (37, 29, 47, 61), (38, 37, 61, 62), (30, 38, 62, 63), (21, 30, 63, 48), (39, 21, 48, 49), (31, 39, 49, 64), (40, 31, 64, 65), (22, 40, 65, 50), (41, 22, 50, 66), (32, 41, 66, 51), (23, 32, 51, 52), (24, 23, 52, 53), (42, 24, 53, 54), (33, 43, 55, 56), (34, 33, 56, 67), (25, 34, 67, 68), (26, 25, 68, 69), (44, 26, 69, 70), (45, 44, 70, 71), (35, 45, 71, 72), (27, 35, 72, 73), (36, 27, 73, 57), (60, 46, 74, 75), (64, 49, 78, 79), (50, 65, 80, 81), (54, 53, 82, 83), (11, 177, 205, 204), (9, 10, 203, 215), (179, 14, 218, 209), (16, 17, 211, 221), (17, 18, 222, 211), (174, 6, 198, 197), (14, 180, 219, 218), (178, 179, 209, 217), (6, 175, 214, 198), (180, 181, 210, 219), (175, 176, 199, 214), (10, 11, 204, 203), (197, 242, 233, 213), (198, 243, 242, 197), (214, 244, 243, 198), (199, 234, 244, 214), (200, 245, 234, 199), (201, 235, 245, 200), (202, 236, 235, 201), (215, 237, 236, 202), (203, 238, 237, 215), (204, 225, 238, 203), (205, 246, 225, 204), (206, 226, 246, 205), (207, 227, 226, 206), (208, 247, 227, 207), (216, 228, 247, 208), (217, 239, 228, 216), (209, 248, 239, 217), (218, 240, 248, 209), (219, 229, 240, 218), (210, 241, 229, 219), (220, 230, 241, 210), (211, 249, 231, 221), (222, 250, 249, 211), (212, 232, 250, 222), (223, 251, 232, 212), (224, 252, 251, 223), (242, 269, 253, 233), (243, 270, 269, 242), (244, 254, 270, 243), (234, 271, 254, 244), (245, 255, 271, 234), (235, 256, 255, 245), (236, 257, 256, 235), (237, 272, 257, 236), (238, 273, 272, 237), (225, 258, 273, 238), (246, 274, 258, 225), (226, 259, 274, 246), (227, 275, 259, 226), (247, 260, 275, 227), (228, 261, 260, 247), (239, 276, 261, 228), (248, 262, 276, 239), (240, 263, 262, 248), (229, 277, 263, 240), (241, 278, 277, 229), (230, 264, 278, 241), (231, 279, 264, 230), (249, 265, 279, 231), (250, 280, 265, 249), (232, 266, 280, 250), (251, 267, 266, 232), (269, 282, 281, 253), (254, 284, 283, 270), (271, 285, 284, 254), (255, 286, 285, 271), (256, 287, 286, 255), (257, 288, 287, 256), (272, 289, 288, 257), (258, 291, 290, 273), (274, 292, 291, 258), (259, 293, 292, 274), (275, 294, 293, 259), (260, 295, 294, 275), (261, 296, 295, 260), (276, 297, 296, 261), (262, 298, 297, 276), (263, 299, 298, 262), (277, 300, 299, 263), (264, 302, 301, 278), (279, 303, 302, 264), (265, 304, 303, 279), (280, 305, 304, 265), (266, 306, 305, 280), (267, 307, 306, 266), (268, 308, 307, 267), (316, 315, 330, 337), (317, 316, 337, 338), (318, 317, 338, 339), (309, 318, 339, 331), (319, 309, 331, 340), (320, 319, 340, 332), (310, 320, 332, 341), (311, 310, 341, 333), (486, 311, 333, 342), (321, 486, 342, 334), (323, 322, 335, 343), (312, 323, 343, 344), (487, 312, 344, 345), (488, 487, 345, 346), (489, 488, 346, 347), (490, 489, 347, 348), (324, 490, 348, 349), (325, 324, 349, 350), (326, 325, 350, 351), (491, 326, 351, 352), (327, 491, 352, 353), (313, 327, 353, 354), (314, 313, 354, 355), (328, 314, 355, 336), (329, 328, 336, 493), (337, 330, 356, 357), (338, 337, 357, 369), (339, 338, 369, 370), (331, 339, 370, 371), (340, 331, 371, 372), (332, 340, 372, 358), (341, 332, 358, 359), (333, 341, 359, 373), (342, 333, 373, 374), (334, 342, 374, 375), (335, 334, 375, 376), (343, 335, 376, 360), (344, 343, 360, 377), (345, 344, 377, 361), (347, 346, 362, 378), (348, 347, 378, 363), (350, 349, 364, 379), (351, 350, 379, 365), (352, 351, 365, 380), (353, 352, 380, 381), (354, 353, 381, 366), (336, 355, 367, 382), (357, 356, 384, 385), (369, 357, 385, 386), (370, 369, 386, 495), (371, 370, 495, 496), (372, 371, 496, 497), (358, 372, 497, 498), (359, 358, 498, 387), (373, 359, 387, 397), (374, 373, 397, 499), (375, 374, 499, 398), (376, 375, 398, 399), (360, 376, 399, 388), (377, 360, 388, 500), (361, 377, 500, 400), (362, 361, 400, 501), (378, 362, 501, 389), (363, 378, 389, 502), (364, 363, 502, 390), (379, 364, 390, 391), (365, 379, 391, 392), (380, 365, 392, 393), (366, 381, 394, 401), (367, 366, 401, 402), (382, 367, 402, 395), (394, 393, 611, 612), (497, 496, 588, 604), (390, 502, 595, 610), (498, 497, 604, 589), (489, 490, 506, 526), (385, 384, 601, 602), (319, 320, 518, 517), (487, 488, 505, 525), (495, 386, 587, 603), (494, 492, 531, 575), (391, 390, 610, 596), (315, 316, 514, 513), (490, 324, 527, 506), (488, 489, 526, 505), (316, 317, 503, 514), (485, 315, 513, 512), (386, 385, 602, 587), (324, 325, 507, 527), (496, 495, 603, 588), (503, 544, 533, 514), (515, 534, 544, 503), (516, 545, 534, 515), (517, 546, 545, 516), (518, 547, 546, 517), (519, 548, 547, 518), (520, 535, 548, 519), (521, 549, 535, 520), (522, 550, 549, 521), (523, 536, 550, 522), (504, 538, 537, 524), (525, 539, 538, 504), (505, 540, 539, 525), (526, 541, 540, 505), (506, 551, 541, 526), (527, 552, 551, 506), (507, 553, 552, 527), (528, 554, 553, 507), (508, 555, 554, 528), (509, 556, 555, 508), (529, 542, 556, 509), (530, 557, 542, 529), (510, 543, 557, 530), (511, 558, 543, 510), (532, 576, 575, 531), (533, 577, 576, 532), (544, 559, 577, 533), (534, 578, 559, 544), (545, 560, 578, 534), (535, 564, 563, 548), (549, 579, 564, 535), (550, 580, 579, 549), (536, 565, 580, 550), (537, 566, 565, 536), (538, 567, 566, 537), (539, 581, 567, 538), (540, 582, 581, 539), (541, 568, 582, 540), (551, 583, 568, 541), (552, 584, 583, 551), (553, 569, 584, 552), (542, 585, 572, 556), (557, 573, 585, 542), (543, 586, 573, 557), (558, 574, 586, 543), (576, 601, 600, 575), (577, 602, 601, 576), (559, 587, 602, 577), (578, 603, 587, 559), (560, 588, 603, 578), (561, 604, 588, 560), (562, 589, 604, 561), (563, 605, 589, 562), (564, 590, 605, 563), (579, 591, 590, 564), (565, 593, 592, 580), (566, 606, 593, 565), (567, 594, 606, 566), (581, 607, 594, 567), (582, 608, 607, 581), (568, 609, 608, 582), (583, 595, 609, 568), (584, 610, 595, 583), (569, 596, 610, 584), (570, 597, 596, 569), (571, 611, 597, 570), (572, 612, 611, 571), (585, 613, 612, 572), (573, 614, 613, 585), (586, 598, 614, 573), (574, 599, 598, 586), (797, 615, 803, 650), (625, 797, 650, 651), (616, 625, 651, 638), (626, 616, 638, 639), (798, 626, 639, 640), (627, 798, 640, 652), (799, 627, 652, 641), (800, 799, 641, 642), (628, 800, 642, 653), (617, 628, 653, 643), (618, 617, 643, 644), (629, 618, 644, 645), (619, 629, 645, 654), (630, 619, 654, 655), (631, 630, 655, 656), (620, 631, 656, 657), (632, 620, 657, 646), (621, 632, 646, 647), (633, 621, 647, 648), (801, 633, 648, 658), (634, 801, 658, 659), (635, 634, 659, 660), (636, 635, 660, 649), (622, 636, 649, 661), (623, 622, 661, 662), (637, 623, 662, 663), (651, 650, 677, 678), (638, 651, 678, 664), (639, 638, 664, 665), (640, 639, 665, 679), (652, 640, 679, 666), (641, 652, 666, 667), (642, 641, 667, 680), (653, 642, 680, 681), (643, 653, 681, 682), (644, 643, 682, 683), (645, 644, 683, 684), (654, 645, 684, 685), (655, 654, 685, 668), (656, 655, 668, 686), (657, 656, 686, 669), (646, 657, 669, 670), (647, 646, 670, 671), (648, 647, 671, 687), (658, 648, 687, 672), (649, 660, 674, 688), (661, 649, 688, 675), (662, 661, 675, 689), (663, 662, 689, 676), (678, 677, 691, 701), (664, 678, 701, 692), (665, 664, 692, 693), (679, 665, 693, 702), (666, 679, 702, 806), (667, 666, 806, 807), (680, 667, 807, 808), (681, 680, 808, 703), (682, 681, 703, 694), (684, 683, 695, 704), (685, 684, 704, 696), (668, 685, 696, 705), (686, 668, 705, 706), (669, 686, 706, 809), (670, 669, 809, 697), (671, 670, 697, 810), (687, 671, 810, 707), (672, 687, 707, 698), (673, 672, 698, 811), (674, 673, 811, 699), (688, 674, 699, 708), (675, 688, 708, 709), (689, 675, 709, 700), (676, 689, 700, 812), (805, 676, 812, 710), (767, 775, 776, 768), (768, 776, 777, 769), (769, 777, 778, 770), (626, 798, 828, 827), (699, 811, 920, 905), (807, 806, 899, 900), (808, 807, 900, 901), (810, 697, 918, 903), (627, 799, 829, 814), (799, 800, 830, 829), (811, 698, 919, 920), (798, 627, 814, 828), (624, 802, 852, 823), (630, 631, 835, 834), (633, 801, 820, 819), (697, 809, 917, 918), (825, 841, 853, 824), (813, 854, 841, 825), (826, 855, 854, 813), (827, 842, 855, 826), (828, 856, 842, 827), (814, 843, 856, 828), (829, 857, 843, 814), (830, 844, 857, 829), (815, 858, 845, 831), (832, 859, 858, 815), (816, 860, 859, 832), (833, 846, 860, 816), (836, 861, 848, 835), (817, 862, 861, 836), (818, 849, 862, 817), (819, 863, 849, 818), (820, 850, 863, 819), (837, 864, 850, 820), (821, 851, 864, 837), (838, 865, 851, 821), (822, 866, 865, 838), (839, 867, 866, 822), (840, 868, 867, 839), (823, 852, 868, 840), (841, 884, 869, 853), (854, 885, 884, 841), (855, 870, 885, 854), (842, 871, 870, 855), (856, 872, 871, 842), (843, 886, 872, 856), (857, 887, 886, 843), (844, 873, 887, 857), (845, 874, 873, 844), (858, 875, 874, 845), (859, 888, 875, 858), (860, 876, 888, 859), (846, 877, 876, 860), (847, 889, 877, 846), (848, 878, 889, 847), (861, 879, 878, 848), (849, 890, 880, 862), (863, 881, 890, 849), (850, 891, 881, 863), (864, 892, 891, 850), (851, 893, 892, 864), (865, 882, 893, 851), (867, 894, 883, 866), (868, 895, 894, 867), (852, 896, 895, 868), (884, 908, 907, 869), (885, 897, 908, 884), (870, 909, 897, 885), (871, 898, 909, 870), (872, 910, 898, 871), (886, 899, 910, 872), (873, 901, 900, 887), (874, 911, 901, 873), (875, 912, 911, 874), (888, 913, 912, 875), (876, 914, 913, 888), (877, 902, 914, 876), (889, 915, 902, 877), (878, 916, 915, 889), (879, 917, 916, 878), (880, 918, 917, 879), (890, 903, 918, 880), (881, 904, 903, 890), (891, 919, 904, 881), (892, 920, 919, 891), (893, 905, 920, 892), (882, 921, 905, 893), (883, 906, 921, 882), (894, 922, 906, 883), (895, 923, 922, 894), (896, 924, 923, 895), (174, 0, 19, 20), (182, 5, 36, 183), (20, 19, 59, 46), (183, 36, 57, 58), (46, 59, 184, 74), (47, 60, 75, 185), (61, 47, 185, 186), (48, 63, 77, 187), (49, 48, 187, 78), (66, 50, 81, 188), (51, 66, 188, 189), (52, 51, 189, 190), (53, 52, 190, 82), (55, 54, 83, 191), (56, 55, 191, 84), (67, 56, 84, 192), (57, 73, 195, 196), (58, 57, 196, 88), (148, 155, 156, 142), (142, 156, 150, 143), (143, 150, 151, 144), (144, 151, 152, 145), (145, 152, 157, 146), (146, 157, 153, 147), (181, 15, 220, 210), (4, 5, 223, 212), (177, 12, 206, 205), (7, 8, 202, 201), (8, 9, 215, 202), (12, 2, 207, 206), (58, 88, 308, 268), (5, 182, 224, 223), (1, 7, 201, 200), (13, 178, 217, 216), (19, 0, 213, 233), (182, 183, 252, 224), (3, 13, 216, 208), (18, 4, 212, 222), (59, 19, 233, 253), (0, 174, 197, 213), (15, 16, 221, 220), (184, 59, 253, 281), (315, 485, 492, 330), (330, 492, 494, 356), (493, 336, 382, 368), (356, 494, 383, 384), (368, 382, 395, 396), (459, 461, 465, 453), (453, 465, 462, 454), (454, 462, 463, 455), (455, 463, 466, 456), (456, 466, 467, 457), (457, 467, 468, 458), (395, 402, 614, 598), (368, 396, 599, 574), (325, 326, 528, 507), (314, 328, 510, 530), (318, 309, 516, 515), (393, 392, 597, 611), (486, 321, 522, 521), (310, 311, 520, 519), (387, 498, 589, 605), (383, 494, 575, 600), (491, 327, 509, 508), (502, 389, 609, 595), (321, 322, 523, 522), (320, 310, 519, 518), (322, 323, 524, 523), (327, 313, 529, 509), (328, 329, 511, 510), (392, 391, 596, 597), (309, 319, 517, 516), (400, 500, 594, 607), (492, 485, 512, 531), (329, 493, 558, 511), (388, 399, 593, 606), (312, 487, 525, 504), (313, 314, 530, 529), (323, 312, 504, 524), (397, 387, 605, 590), (398, 499, 591, 592), (499, 397, 590, 591), (326, 491, 508, 528), (399, 398, 592, 593), (500, 388, 606, 594), (396, 395, 598, 599), (389, 501, 608, 609), (317, 318, 515, 503), (401, 394, 612, 613), (311, 486, 521, 520), (384, 383, 600, 601), (624, 637, 663, 802), (650, 803, 804, 677), (802, 663, 676, 805), (677, 804, 690, 691), (771, 779, 774, 765), (765, 774, 780, 766), (766, 780, 775, 767), (708, 699, 905, 921), (812, 700, 922, 923), (805, 710, 924, 896), (806, 702, 910, 899), (801, 634, 837, 820), (623, 637, 840, 839), (707, 810, 903, 904), (617, 618, 832, 815), (800, 628, 831, 830), (632, 621, 818, 817), (690, 804, 869, 907), (635, 636, 838, 821), (701, 691, 908, 897), (618, 629, 816, 832), (629, 619, 833, 816), (636, 622, 822, 838), (637, 624, 823, 840), (631, 620, 836, 835), (803, 615, 824, 853), (696, 704, 914, 902), (622, 623, 839, 822), (619, 630, 834, 833), (693, 692, 909, 898), (703, 808, 901, 911), (695, 694, 912, 913), (694, 703, 911, 912), (802, 805, 896, 852), (698, 707, 904, 919), (797, 625, 813, 825), (621, 633, 819, 818), (700, 709, 906, 922), (620, 632, 817, 836), (625, 616, 826, 813), (615, 797, 825, 824), (634, 635, 821, 837), (692, 701, 897, 909), (704, 695, 913, 914), (705, 696, 902, 915), (616, 626, 827, 826), (702, 693, 898, 910), (709, 708, 921, 906), (628, 617, 815, 831), (691, 690, 907, 908)])
me_circle_002.polygons.foreach_set('use_smooth', [True] * 908)
me_circle_002.polygons.foreach_set('material_index', [0, 0, 0, 0, 1, 0, 0, 0, 0, 0, 0, 0, 0, 0, 0, 0, 0, 0, 1, 1, 1, 1, 1, 1, 1, 1, 1, 1, 1, 0, 0, 0, 0, 0, 0, 0, 0, 0, 0, 0, 0, 0, 0, 0, 0, 0, 0, 0, 0, 0, 0, 0, 0, 0, 0, 2, 2, 2, 2, 2, 2, 2, 2, 2, 2, 2, 2, 0, 0, 0, 0, 0, 0, 0, 0, 0, 0, 0, 0, 0, 0, 0, 0, 0, 0, 0, 0, 0, 0, 0, 0, 0, 3, 3, 3, 3, 3, 3, 3, 3, 3, 3, 0, 0, 0, 0, 0, 0, 0, 0, 0, 0, 0, 0, 0, 0, 0, 0, 2, 2, 0, 0, 0, 0, 0, 1, 1, 1, 1, 1, 1, 1, 0, 0, 0, 0, 0, 0, 0, 0, 0, 0, 0, 0, 0, 0, 0, 0, 1, 1, 1, 1, 1, 1, 1, 1, 0, 0, 0, 0, 0, 0, 0, 0, 0, 0, 0, 0, 0, 0, 0, 0, 0, 0, 0, 0, 0, 0, 0, 0, 0, 0, 3, 3, 0, 0, 0, 0, 2, 2, 2, 2, 2, 0, 0, 2, 0, 0, 0, 0, 0, 0, 0, 0, 0, 0, 0, 0, 0, 0, 0, 2, 2, 2, 2, 2, 2, 2, 0, 0, 0, 0, 0, 0, 0, 0, 0, 3, 3, 3, 3, 3, 0, 3, 0, 0, 0, 0, 0, 0, 0, 0, 0, 0, 0, 0, 0, 0, 0, 0, 0, 0, 3, 3, 3, 3, 3, 3, 3, 3, 3, 0, 0, 0, 0, 0, 0, 0, 0, 0, 0, 0, 0, 0, 0, 0, 0, 0, 0, 0, 0, 0, 0, 0, 0, 0, 0, 0, 0, 0, 0, 0, 0, 0, 0, 0, 0, 0, 0, 0, 0, 0, 0, 0, 0, 0, 0, 0, 0, 0, 0, 0, 0, 0, 0, 0, 0, 0, 0, 0, 0, 0, 0, 0, 0, 0, 0, 0, 0, 0, 0, 0, 0, 0, 0, 0, 0, 0, 0, 0, 0, 0, 0, 0, 0, 0, 0, 0, 0, 0, 0, 0, 0, 0, 0, 0, 0, 0, 0, 0, 0, 0, 0, 0, 0, 0, 0, 0, 0, 0, 0, 0, 0, 0, 0, 0, 0, 0, 0, 0, 0, 0, 0, 0, 0, 0, 0, 0, 0, 0, 0, 0, 0, 0, 0, 0, 0, 0, 0, 0, 0, 0, 0, 0, 0, 0, 0, 0, 0, 0, 0, 0, 0, 0, 0, 0, 0, 0, 0, 0, 0, 0, 0, 0, 0, 0, 0, 0, 0, 0, 0, 0, 0, 0, 0, 0, 0, 0, 0, 0, 0, 0, 0, 0, 0, 0, 0, 0, 0, 0, 0, 0, 0, 0, 0, 0, 0, 0, 0, 0, 0, 0, 0, 0, 0, 0, 0, 0, 0, 0, 0, 0, 0, 0, 0, 0, 0, 0, 0, 0, 0, 0, 0, 0, 0, 0, 0, 0, 0, 0, 0, 0, 0, 0, 0, 0, 0, 0, 0, 0, 0, 0, 0, 0, 0, 0, 0, 0, 0, 0, 0, 0, 0, 0, 0, 0, 0, 0, 0, 0, 0, 0, 0, 0, 0, 0, 0, 0, 0, 0, 0, 0, 0, 0, 0, 0, 0, 0, 0, 0, 0, 0, 0, 0, 0, 0, 0, 0, 0, 0, 0, 0, 0, 0, 0, 0, 0, 0, 0, 0, 0, 0, 0, 0, 0, 0, 0, 0, 0, 0, 0, 0, 0, 0, 0, 0, 0, 0, 0, 0, 0, 0, 0, 0, 0, 0, 0, 0, 0, 0, 0, 0, 0, 0, 0, 0, 0, 0, 0, 0, 0, 0, 0, 0, 0, 0, 0, 0, 0, 0, 0, 0, 0, 0, 0, 0, 0, 0, 0, 0, 0, 0, 0, 0, 0, 0, 0, 0, 0, 0, 0, 0, 0, 0, 0, 0, 0, 0, 0, 0, 0, 0, 0, 0, 0, 0, 0, 0, 0, 0, 0, 0, 0, 0, 0, 0, 0, 0, 0, 0, 0, 0, 0, 0, 0, 0, 0, 0, 0, 0, 0, 0, 0, 0, 0, 0, 3, 3, 3, 0, 0, 0, 0, 0, 0, 0, 0, 0, 0, 0, 0, 0, 0, 0, 0, 0, 0, 0, 0, 0, 0, 0, 0, 0, 0, 0, 0, 0, 0, 0, 0, 0, 0, 0, 0, 0, 0, 0, 0, 0, 0, 0, 0, 0, 0, 0, 0, 0, 0, 0, 0, 0, 0, 0, 0, 0, 0, 0, 0, 0, 0, 0, 0, 0, 0, 0, 0, 0, 0, 0, 0, 0, 0, 0, 0, 0, 0, 0, 0, 0, 0, 0, 0, 0, 0, 0, 0, 0, 0, 0, 0, 0, 0, 0, 0, 0, 0, 0, 0, 0, 0, 0, 0, 0, 0, 1, 1, 1, 1, 1, 1, 0, 0, 0, 0, 0, 0, 0, 0, 0, 0, 0, 0, 0, 0, 0, 0, 0, 0, 0, 0, 0, 0, 0, 2, 2, 2, 2, 2, 2, 0, 0, 0, 0, 0, 0, 0, 0, 0, 0, 0, 0, 0, 0, 0, 0, 0, 0, 0, 0, 0, 0, 0, 0, 0, 0, 0, 0, 0, 0, 0, 0, 0, 0, 0, 0, 0, 0, 0, 0, 0, 0, 3, 3, 3, 0, 0, 0, 0, 0, 0, 0, 0, 0, 0, 0, 0, 0, 0, 0, 0, 0, 0, 0, 0, 0, 0, 0, 0, 0, 0, 0, 0, 0, 0, 0, 0, 0, 0, 0, 0, 0, 0, 0, 0, 0, 0, 0])
_k = {(126, 127): 1.0, (129, 131): 1.0, (136, 138): 1.0, (137, 138): 1.0, (135, 141): 1.0, (135, 139): 1.0, (137, 139): 1.0, (136, 140): 1.0, (133, 140): 1.0, (132, 139): 1.0, (750, 751): 1.0, (753, 755): 1.0, (758, 759): 1.0, (756, 763): 1.0, (757, 764): 1.0, (757, 761): 1.0, (760, 763): 1.0, (758, 764): 1.0, (755, 763): 1.0, (446, 717): 1.0, (446, 713): 1.0, (451, 761): 1.0, (753, 754): 1.0, (407, 445): 1.0, (127, 130): 1.0, (97, 133): 1.0, (134, 140): 1.0, (129, 132): 1.0, (126, 132): 1.0, (130, 133): 1.0, (134, 452): 1.0, (407, 754): 1.0, (410, 446): 1.0, (450, 762): 1.0, (450, 452): 1.0, (756, 762): 1.0, (749, 750): 1.0, (717, 752): 1.0, (751, 755): 1.0, (749, 752): 1.0, (759, 760): 1.0, (752, 764): 1.0, (141, 451): 1.0, (131, 410): 1.0, (97, 445): 1.0}
me_circle_002.attributes.new('crease_edge', 'FLOAT', 'EDGE').data.foreach_set('value', [_k.get((min(e.vertices), max(e.vertices)), 0.0) for e in me_circle_002.edges])
me_circle_002.materials.append(mat_material)
me_circle_002.materials.append(mat_red)
me_circle_002.materials.append(mat_yellow)
me_circle_002.materials.append(mat_green)
me_circle_002.use_remesh_preserve_volume = False
me_circle_002.use_remesh_preserve_attributes = False
me_circle_002.use_mirror_vertex_groups = False
me_circle_002.update()

# ---- objects
ob_circle_001 = bpy.data.objects.new('Circle.001', me_circle_002)

# ---- transforms, parenting, visibility, modifiers, constraints
ob_circle_001.location = (0.01824, -0.1866, 9.417)
ob_circle_001.scale = (0.7339, 0.7339, 0.7339)
ob_circle_001.lineart.crease_threshold = 0.0
_m = ob_circle_001.modifiers.new('Subsurf', 'SUBSURF')
_m.uv_smooth = 'PRESERVE_CORNERS'
_m.quality = 1
_m.render_levels = 1
_m.show_only_control_edges = False

# ---- collection membership
col_collection_1.objects.link(ob_circle_001)

# ---- scene / render settings (as saved in the file)
scene.frame_start = 1; scene.frame_end = 250; scene.frame_set(1)
scene.render.engine = 'BLENDER_EEVEE_NEXT'
scene.render.resolution_percentage = 50
scene.render.dither_intensity = 0.0
scene.cycles.use_denoising = False
scene.cycles.samples = 10
scene.cycles.sampling_pattern = 'TABULATED_SOBOL'
scene.cycles.light_sampling_threshold = 0.0
scene.cycles.use_adaptive_sampling = False
scene.cycles.use_light_tree = False
scene.cycles.blur_glossy = 0.0
scene.cycles.pixel_filter_type = 'GAUSSIAN'
scene.cycles.sample_clamp_indirect = 0.0
scene.view_settings.view_transform = 'Standard'
bpy.context.view_layer.update()

# ---- added for rendering (the .blend has no active camera and no usable light): camera, sun
cam_auto = bpy.data.cameras.new('AutoCamera')
cam_auto.lens = 50.0
cam_auto.sensor_width = 36.0
cam_auto.clip_end = 1000.0
ob_auto_camera = bpy.data.objects.new('AutoCamera', cam_auto)
scene.collection.objects.link(ob_auto_camera)
ob_auto_camera.location = (3.53327, -3.54715, 10.9664)
ob_auto_camera.rotation_euler = (1.09748, -7.21219e-08, 0.694738)
scene.camera = ob_auto_camera
light_auto_sun = bpy.data.lights.new('AutoSun', 'SUN')
light_auto_sun.energy = 3.0
light_auto_sun.angle = 0.0523599
ob_auto_sun = bpy.data.objects.new('AutoSun', light_auto_sun)
scene.collection.objects.link(ob_auto_sun)
ob_auto_sun.rotation_euler = (0.872665, 0.174533, 0.523599)
bpy.context.view_layer.update()
